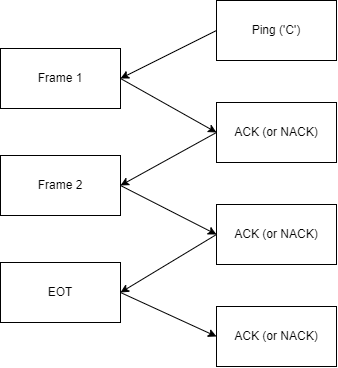

The diagram above was exported from draw.io. Its source (the exported page's mxGraphModel, read from the mxfile embedded in the PNG):
<mxGraphModel dx="377" dy="476" grid="0" gridSize="10" guides="1" tooltips="1" connect="1" arrows="1" fold="1" page="0" pageScale="1" pageWidth="1600" pageHeight="1200" math="0" shadow="0">
  <root>
    <mxCell id="0" />
    <mxCell id="1" parent="0" />
    <mxCell id="40" style="edgeStyle=none;html=1;exitX=0;exitY=0.5;exitDx=0;exitDy=0;entryX=1;entryY=0.5;entryDx=0;entryDy=0;" edge="1" parent="1" source="20" target="24">
      <mxGeometry relative="1" as="geometry" />
    </mxCell>
    <mxCell id="20" value="Ping ('C')" style="rounded=0;whiteSpace=wrap;html=1;" vertex="1" parent="1">
      <mxGeometry x="840" y="670" width="120" height="60" as="geometry" />
    </mxCell>
    <mxCell id="42" style="edgeStyle=none;html=1;exitX=0;exitY=0.5;exitDx=0;exitDy=0;entryX=1;entryY=0.5;entryDx=0;entryDy=0;" edge="1" parent="1" source="21" target="25">
      <mxGeometry relative="1" as="geometry" />
    </mxCell>
    <mxCell id="21" value="ACK (or NACK)" style="rounded=0;whiteSpace=wrap;html=1;" vertex="1" parent="1">
      <mxGeometry x="840" y="772" width="120" height="60" as="geometry" />
    </mxCell>
    <mxCell id="44" style="edgeStyle=none;html=1;exitX=0;exitY=0.5;exitDx=0;exitDy=0;entryX=1;entryY=0.5;entryDx=0;entryDy=0;" edge="1" parent="1" source="22" target="26">
      <mxGeometry relative="1" as="geometry" />
    </mxCell>
    <mxCell id="22" value="&lt;span style=&quot;color: rgb(0, 0, 0);&quot;&gt;ACK (or NACK)&lt;/span&gt;" style="rounded=0;whiteSpace=wrap;html=1;" vertex="1" parent="1">
      <mxGeometry x="840" y="874" width="120" height="60" as="geometry" />
    </mxCell>
    <mxCell id="23" value="&lt;span style=&quot;color: rgb(0, 0, 0);&quot;&gt;ACK (or NACK)&lt;/span&gt;" style="rounded=0;whiteSpace=wrap;html=1;" vertex="1" parent="1">
      <mxGeometry x="840" y="976" width="120" height="60" as="geometry" />
    </mxCell>
    <mxCell id="41" style="edgeStyle=none;html=1;exitX=1;exitY=0.5;exitDx=0;exitDy=0;entryX=0;entryY=0.5;entryDx=0;entryDy=0;" edge="1" parent="1" source="24" target="21">
      <mxGeometry relative="1" as="geometry" />
    </mxCell>
    <mxCell id="24" value="&lt;span style=&quot;color: rgb(0, 0, 0);&quot;&gt;Frame 1&lt;/span&gt;" style="rounded=0;whiteSpace=wrap;html=1;" vertex="1" parent="1">
      <mxGeometry x="624" y="718" width="120" height="60" as="geometry" />
    </mxCell>
    <mxCell id="43" style="edgeStyle=none;html=1;exitX=1;exitY=0.5;exitDx=0;exitDy=0;entryX=0;entryY=0.5;entryDx=0;entryDy=0;" edge="1" parent="1" source="25" target="22">
      <mxGeometry relative="1" as="geometry" />
    </mxCell>
    <mxCell id="25" value="&lt;span style=&quot;color: rgb(0, 0, 0);&quot;&gt;Frame 2&lt;/span&gt;" style="rounded=0;whiteSpace=wrap;html=1;" vertex="1" parent="1">
      <mxGeometry x="624" y="825" width="120" height="60" as="geometry" />
    </mxCell>
    <mxCell id="45" style="edgeStyle=none;html=1;exitX=1;exitY=0.5;exitDx=0;exitDy=0;entryX=0;entryY=0.5;entryDx=0;entryDy=0;" edge="1" parent="1" source="26" target="23">
      <mxGeometry relative="1" as="geometry" />
    </mxCell>
    <mxCell id="26" value="&lt;span style=&quot;color: rgb(0, 0, 0);&quot;&gt;EOT&lt;/span&gt;" style="rounded=0;whiteSpace=wrap;html=1;" vertex="1" parent="1">
      <mxGeometry x="624" y="932" width="120" height="60" as="geometry" />
    </mxCell>
  </root>
</mxGraphModel>